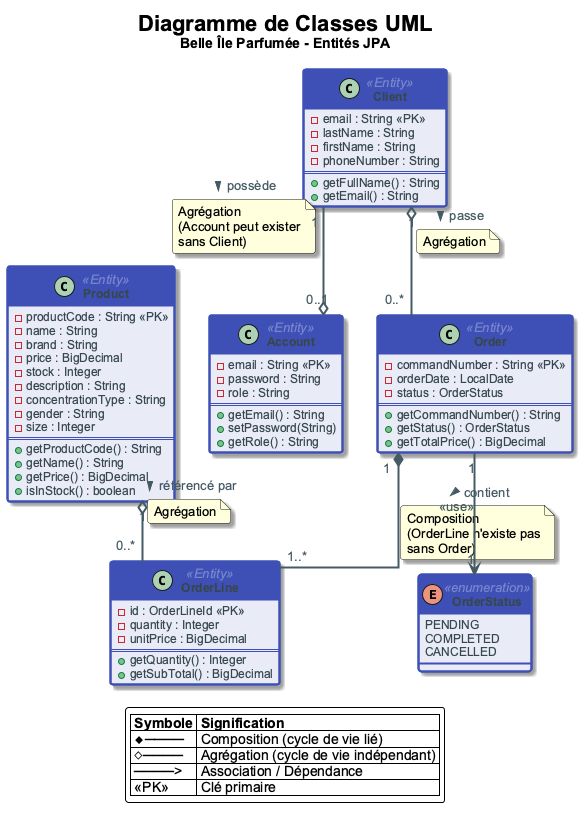

The diagram above was rendered by PlantUML. Its source (embedded in the PNG):
@startuml classes_diagram
!define ENTITY_BG #E8EAF6
!define ENTITY_BORDER #3F51B5
!define ENUM_BG #FFF8E1
!define ENUM_BORDER #FF8F00

skinparam backgroundColor white
skinparam defaultFontName Arial
skinparam defaultFontSize 13
skinparam shadowing true
skinparam roundCorner 5
skinparam linetype ortho

skinparam class {
    BackgroundColor ENTITY_BG
    BorderColor ENTITY_BORDER
    BorderThickness 2
    FontColor #1A237E
    FontStyle bold
    HeaderBackgroundColor #3F51B5
    HeaderFontColor white
    AttributeFontColor #37474F
    AttributeFontSize 12
    StereotypeFontColor #7986CB
}

skinparam enum {
    BackgroundColor ENUM_BG
    BorderColor ENUM_BORDER
    BorderThickness 2
    FontColor #E65100
    HeaderBackgroundColor #FF8F00
    HeaderFontColor white
}

skinparam arrow {
    Color #455A64
    FontColor #455A64
    Thickness 2
}

title <size:22><b>Diagramme de Classes UML</b></size>\n<size:14>Belle Île Parfumée - Entités JPA</size>

' ============ ENUM ============
enum OrderStatus <<enumeration>> {
    PENDING
    COMPLETED
    CANCELLED
}

' ============ ENTITÉS ============
class Account <<Entity>> {
    - email : String <<PK>>
    - password : String
    - role : String
    ==
    + getEmail() : String
    + setPassword(String)
    + getRole() : String
}

class Client <<Entity>> {
    - email : String <<PK>>
    - lastName : String
    - firstName : String
    - phoneNumber : String
    ==
    + getFullName() : String
    + getEmail() : String
}

class Product <<Entity>> {
    - productCode : String <<PK>>
    - name : String
    - brand : String
    - price : BigDecimal
    - stock : Integer
    - description : String
    - concentrationType : String
    - gender : String
    - size : Integer
    ==
    + getProductCode() : String
    + getName() : String
    + getPrice() : BigDecimal
    + isInStock() : boolean
}

class Order <<Entity>> {
    - commandNumber : String <<PK>>
    - orderDate : LocalDate
    - status : OrderStatus
    ==
    + getCommandNumber() : String
    + getStatus() : OrderStatus
    + getTotalPrice() : BigDecimal
}

class OrderLine <<Entity>> {
    - id : OrderLineId <<PK>>
    - quantity : Integer
    - unitPrice : BigDecimal
    ==
    + getQuantity() : Integer
    + getSubTotal() : BigDecimal
}

' ============ RELATIONS ============
' Composition : losange plein (◆) - cycle de vie lié
' Agrégation : losange vide (◇) - cycle de vie indépendant

Client "1" --o "0..1" Account : possède >
note on link : Agrégation\n(Account peut exister\nsans Client)

Client "1" o-- "0..*" Order : passe >
note on link : Agrégation

Order "1" *-- "1..*" OrderLine : contient >
note on link : Composition\n(OrderLine n'existe pas\nsans Order)

Product "1" o-- "0..*" OrderLine : référencé par >
note on link : Agrégation

Order "1" --> "1" OrderStatus : <<use>>

' ============ LÉGENDE ============
legend bottom
  |= Symbole |= Signification |
  | ◆──── | Composition (cycle de vie lié) |
  | ◇──── | Agrégation (cycle de vie indépendant) |
  | ────> | Association / Dépendance |
  | <<PK>> | Clé primaire |
endlegend

@enduml